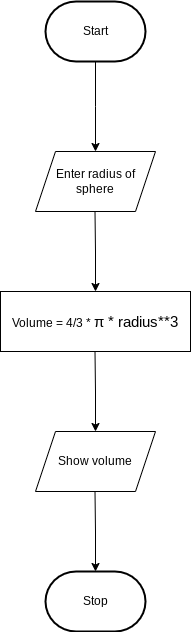

The diagram above was exported from draw.io. Its source (the exported page's mxGraphModel, read from the mxfile embedded in the PNG):
<mxGraphModel dx="853" dy="346" grid="1" gridSize="10" guides="1" tooltips="1" connect="1" arrows="1" fold="1" page="1" pageScale="1" pageWidth="850" pageHeight="1100" math="0" shadow="0">
  <root>
    <mxCell id="0" />
    <mxCell id="1" parent="0" />
    <mxCell id="4" style="edgeStyle=orthogonalEdgeStyle;html=1;rounded=0;" parent="1" source="2" edge="1">
      <mxGeometry relative="1" as="geometry">
        <mxPoint x="280" y="270" as="targetPoint" />
      </mxGeometry>
    </mxCell>
    <mxCell id="2" value="Start" style="strokeWidth=2;html=1;shape=mxgraph.flowchart.terminator;whiteSpace=wrap;" parent="1" vertex="1">
      <mxGeometry x="230" y="120" width="100" height="60" as="geometry" />
    </mxCell>
    <mxCell id="3" value="Stop" style="strokeWidth=2;html=1;shape=mxgraph.flowchart.terminator;whiteSpace=wrap;" parent="1" vertex="1">
      <mxGeometry x="230" y="690" width="100" height="60" as="geometry" />
    </mxCell>
    <mxCell id="6" value="Enter radius of sphere" style="shape=parallelogram;perimeter=parallelogramPerimeter;whiteSpace=wrap;html=1;fixedSize=1;" vertex="1" parent="1">
      <mxGeometry x="220" y="270" width="120" height="60" as="geometry" />
    </mxCell>
    <mxCell id="7" value="Volume = 4/3 *&amp;nbsp;&lt;span style=&quot;color: rgb(0, 0, 0); font-family: Helvetica, Arial, sans-serif; text-align: start;&quot;&gt;&lt;font style=&quot;font-size: 15px;&quot;&gt;π * radius**3&lt;/font&gt;&lt;/span&gt;" style="rounded=0;whiteSpace=wrap;html=1;" vertex="1" parent="1">
      <mxGeometry x="185" y="410" width="190" height="60" as="geometry" />
    </mxCell>
    <mxCell id="8" value="Show volume" style="shape=parallelogram;perimeter=parallelogramPerimeter;whiteSpace=wrap;html=1;fixedSize=1;" vertex="1" parent="1">
      <mxGeometry x="220" y="550" width="120" height="60" as="geometry" />
    </mxCell>
    <mxCell id="9" style="edgeStyle=orthogonalEdgeStyle;html=1;rounded=0;" edge="1" parent="1">
      <mxGeometry relative="1" as="geometry">
        <mxPoint x="279.5" y="330" as="sourcePoint" />
        <mxPoint x="280" y="410" as="targetPoint" />
      </mxGeometry>
    </mxCell>
    <mxCell id="11" style="edgeStyle=orthogonalEdgeStyle;html=1;rounded=0;" edge="1" parent="1">
      <mxGeometry relative="1" as="geometry">
        <mxPoint x="279.5" y="470" as="sourcePoint" />
        <mxPoint x="280" y="550" as="targetPoint" />
      </mxGeometry>
    </mxCell>
    <mxCell id="12" style="edgeStyle=orthogonalEdgeStyle;html=1;rounded=0;" edge="1" parent="1">
      <mxGeometry relative="1" as="geometry">
        <mxPoint x="279.5" y="610" as="sourcePoint" />
        <mxPoint x="280" y="690" as="targetPoint" />
      </mxGeometry>
    </mxCell>
  </root>
</mxGraphModel>